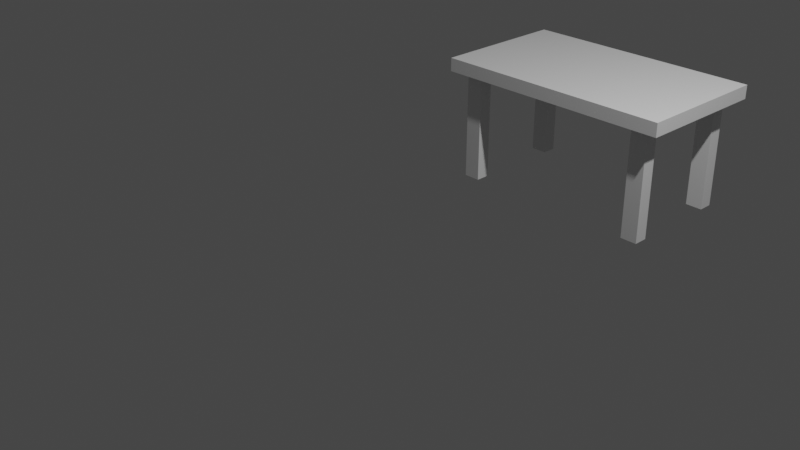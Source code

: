 # Source: mijali.blender.blend  (saved by Blender 3.5.10; exported with 4.5.12 LTS)
import bpy
from mathutils import Matrix  # noqa: F401  (used for matrix-valued properties, if any)

bpy.ops.wm.read_factory_settings(use_empty=True)
scene = bpy.context.scene
scene.name = 'Scene'

# ---- collections
col_collection = bpy.data.collections.new('Collection'); scene.collection.children.link(col_collection)
col_desk = bpy.data.collections.new('desk'); scene.collection.children.link(col_desk)

# ---- materials (node trees are filled in below, after node groups)
mat_black = bpy.data.materials.new('Black')
mat_black.use_transparent_shadow = False
mat_skin = bpy.data.materials.new('Skin')
mat_skin.use_transparent_shadow = False
mat_skin_light = bpy.data.materials.new('Skin_Light')
mat_skin_light.use_transparent_shadow = False
mat_skin_shadow = bpy.data.materials.new('Skin_Shadow')
mat_skin_shadow.use_transparent_shadow = False
mat_eyes = bpy.data.materials.new('Eyes')
mat_eyes.use_transparent_shadow = False
mat_pupils = bpy.data.materials.new('Pupils')
mat_pupils.use_transparent_shadow = False
mat_black_001 = bpy.data.materials.new('Black.001')
mat_black_001.use_transparent_shadow = False
mat_skin_001 = bpy.data.materials.new('Skin.001')
mat_skin_001.use_transparent_shadow = False
mat_skin_light_001 = bpy.data.materials.new('Skin_Light.001')
mat_skin_light_001.use_transparent_shadow = False
mat_skin_shadow_001 = bpy.data.materials.new('Skin_Shadow.001')
mat_skin_shadow_001.use_transparent_shadow = False
mat_eyes_001 = bpy.data.materials.new('Eyes.001')
mat_eyes_001.use_transparent_shadow = False
mat_pupils_001 = bpy.data.materials.new('Pupils.001')
mat_pupils_001.use_transparent_shadow = False
mat_black_002 = bpy.data.materials.new('Black.002')
mat_black_002.use_transparent_shadow = False
mat_skin_002 = bpy.data.materials.new('Skin.002')
mat_skin_002.use_transparent_shadow = False
mat_skin_light_002 = bpy.data.materials.new('Skin_Light.002')
mat_skin_light_002.use_transparent_shadow = False
mat_skin_shadow_002 = bpy.data.materials.new('Skin_Shadow.002')
mat_skin_shadow_002.use_transparent_shadow = False
mat_eyes_002 = bpy.data.materials.new('Eyes.002')
mat_eyes_002.use_transparent_shadow = False
mat_pupils_002 = bpy.data.materials.new('Pupils.002')
mat_pupils_002.use_transparent_shadow = False
mat_black_003 = bpy.data.materials.new('Black.003')
mat_black_003.use_transparent_shadow = False
mat_skin_003 = bpy.data.materials.new('Skin.003')
mat_skin_003.use_transparent_shadow = False
mat_skin_light_003 = bpy.data.materials.new('Skin_Light.003')
mat_skin_light_003.use_transparent_shadow = False
mat_skin_shadow_003 = bpy.data.materials.new('Skin_Shadow.003')
mat_skin_shadow_003.use_transparent_shadow = False
mat_eyes_003 = bpy.data.materials.new('Eyes.003')
mat_eyes_003.use_transparent_shadow = False
mat_pupils_003 = bpy.data.materials.new('Pupils.003')
mat_pupils_003.use_transparent_shadow = False

# ---- material node trees

# ---- world
world_world = bpy.data.worlds.new('World'); scene.world = world_world
world_world.use_nodes = True; world_world.node_tree.nodes.clear()
_N = world_world.node_tree.nodes; _L = world_world.node_tree.links
n0 = _N.new('ShaderNodeOutputWorld'); n0.name = 'World Output'; n0.location = (300, 300)
n1 = _N.new('ShaderNodeBackground'); n1.name = 'Background'; n1.location = (10, 300)
n1.inputs[0].default_value = (0.05088, 0.05088, 0.05088, 1.0)
_L.new(n1.outputs[0], n0.inputs[0])
n0.is_active_output = True
world_world.color = (0.05088, 0.05088, 0.05088)
world_world.use_sun_shadow = False
world_world.sun_shadow_jitter_overblur = 0.0

# ---- cameras
cam_camera = bpy.data.cameras.new('Camera')
cam_camera.clip_end = 100.0
cam_camera.ortho_scale = 7.314

# ---- lights
light_light = bpy.data.lights.new('Light', 'POINT')
light_light.transmission_factor = 0.0
light_light.energy = 1000.0
light_light.shadow_soft_size = 0.1
light_light.shadow_maximum_resolution = 0.006
light_light.use_absolute_resolution = True

# ---- meshes
me_cube_014 = bpy.data.meshes.new('Cube.014')
me_cube_014.from_pydata([(-1.0, -1.0, -1.0), (-1.0, -1.0, 1.0), (-1.0, 1.0, -1.0), (-1.0, 1.0, 1.0), (1.0, -1.0, -1.0), (1.0, -1.0, 1.0), (1.0, 1.0, -1.0), (1.0, 1.0, 1.0)], [], [(0, 1, 3, 2), (2, 3, 7, 6), (6, 7, 5, 4), (4, 5, 1, 0), (2, 6, 4, 0), (7, 3, 1, 5)])
_uv = me_cube_014.uv_layers.new(name='UVMap')
_uv.uv.foreach_set('vector', [0.375, 0.0, 0.625, 0.0, 0.625, 0.25, 0.375, 0.25, 0.375, 0.25, 0.625, 0.25, 0.625, 0.5, 0.375, 0.5, 0.375, 0.5, 0.625, 0.5, 0.625, 0.75, 0.375, 0.75, 0.375, 0.75, 0.625, 0.75, 0.625, 1.0, 0.375, 1.0, 0.125, 0.5, 0.375, 0.5, 0.375, 0.75, 0.125, 0.75, 0.625, 0.5, 0.875, 0.5, 0.875, 0.75, 0.625, 0.75])
me_cube_014.update()
me_cube_005 = bpy.data.meshes.new('Cube.005')
me_cube_005.from_pydata([(-1.0, -1.0, -1.0), (-1.0, -1.0, 1.0), (-1.0, 1.0, -1.0), (-1.0, 1.0, 1.0), (1.0, -1.0, -1.0), (1.0, -1.0, 1.0), (1.0, 1.0, -1.0), (1.0, 1.0, 1.0), (0.8693, 0.9978, -1.018), (0.4693, 0.9978, -1.018), (-0.4825, 0.9998, -0.9825), (-0.8825, 0.9998, -0.9825), (-0.8825, 0.9998, 1.018), (-0.4825, 0.9998, 1.018), (0.4693, 0.9978, 0.9825), (0.8693, 0.9978, 0.9825), (-0.8825, -1.0, -0.9825), (-0.4825, -1.0, -0.9825), (0.4693, -1.002, -1.018), (0.8693, -1.002, -1.018), (0.8693, -1.002, 0.9825), (0.4693, -1.002, 0.9825), (-0.4825, -1.0, 1.018), (-0.8825, -1.0, 1.018), (-1.004, 0.8521, -0.8777), (-1.004, 0.4521, -0.8777), (-0.9965, -0.4505, -1.122), (-0.9965, -0.8505, -1.122), (-0.9965, -0.8505, 0.8784), (-0.9965, -0.4505, 0.8784), (-1.004, 0.4521, 1.122), (-1.004, 0.8521, 1.122), (1.003, -0.8505, -1.122), (1.003, -0.4505, -1.122), (0.9965, 0.4521, -0.8777), (0.9965, 0.8521, -0.8777), (0.9965, 0.8521, 1.122), (0.9965, 0.4521, 1.122), (1.003, -0.4505, 0.8784), (1.003, -0.8505, 0.8784), (0.8658, 0.8498, 1.105), (0.8658, 0.4498, 1.105), (0.8728, -0.4528, 0.8609), (0.8728, -0.8528, 0.8609), (0.4658, 0.8498, 1.105), (0.4658, 0.4498, 1.105), (0.4728, -0.4528, 0.8609), (0.4728, -0.8528, 0.8609), (-0.486, 0.8518, 1.14), (-0.486, 0.4518, 1.14), (-0.479, -0.4508, 0.896), (-0.479, -0.8508, 0.896), (-0.886, 0.8518, 1.14), (-0.886, 0.4518, 1.14), (-0.879, -0.4508, 0.896), (-0.879, -0.8508, 0.896), (-0.886, 0.8518, -0.8601), (-0.886, 0.4518, -0.8601), (-0.879, -0.4508, -1.104), (-0.879, -0.8508, -1.104), (-0.486, 0.8518, -0.8601), (-0.486, 0.4518, -0.8601), (-0.479, -0.4508, -1.104), (-0.479, -0.8508, -1.104), (0.4658, 0.8498, -0.8952), (0.4658, 0.4498, -0.8952), (0.4728, -0.4528, -1.139), (0.4728, -0.8528, -1.139), (0.8658, 0.8498, -0.8952), (0.8658, 0.4498, -0.8952), (0.8728, -0.4528, -1.139), (0.8728, -0.8528, -1.139), (-0.886, 0.8518, -5.522), (-0.886, 0.4518, -5.522), (-0.879, -0.4508, -5.766), (-0.879, -0.8508, -5.766), (-0.486, 0.8518, -5.522), (-0.486, 0.4518, -5.522), (-0.479, -0.4508, -5.766), (-0.479, -0.8508, -5.766), (0.4658, 0.8498, -5.557), (0.4658, 0.4498, -5.557), (0.4728, -0.4528, -5.801), (0.4728, -0.8528, -5.801), (0.8658, 0.8498, -5.557), (0.8658, 0.4498, -5.557), (0.8728, -0.4528, -5.801), (0.8728, -0.8528, -5.801), (0.8658, 0.8498, 3.946), (0.8658, 0.4498, 3.946), (0.4658, 0.8498, 3.946), (0.4658, 0.4498, 3.946), (-0.486, 0.8518, 3.981), (-0.486, 0.4518, 3.981), (-0.886, 0.8518, 3.981), (-0.886, 0.4518, 3.981), (0.8658, 0.8498, 5.597), (0.8658, 0.4498, 5.597), (0.4658, 0.8498, 5.597), (0.4658, 0.4498, 5.597), (-0.486, 0.8518, 5.633), (-0.486, 0.4518, 5.633), (-0.886, 0.8518, 5.633), (-0.886, 0.4518, 5.633), (0.8658, 0.8498, 8.162), (0.8658, 0.4498, 8.162), (0.4658, 0.8498, 8.162), (0.4658, 0.4498, 8.162), (-0.486, 0.8518, 8.197), (-0.486, 0.4518, 8.197), (-0.886, 0.8518, 8.197), (-0.886, 0.4518, 8.197), (0.8658, 0.8498, 9.576), (0.8658, 0.4498, 9.576), (0.4658, 0.8498, 9.576), (0.4658, 0.4498, 9.576), (-0.486, 0.8518, 9.611), (-0.486, 0.4518, 9.611), (-0.886, 0.8518, 9.611), (-0.886, 0.4518, 9.611), (0.4658, 0.8498, 3.946), (0.4658, 0.4498, 3.946), (-0.486, 0.8518, 3.981), (-0.486, 0.4518, 3.981), (0.4658, 0.8498, 5.597), (0.4658, 0.4498, 5.597), (-0.486, 0.8518, 5.633), (-0.486, 0.4518, 5.633), (-0.886, 0.8518, -7.881), (-0.886, 0.4518, -7.881), (-0.879, -0.4508, -8.125), (-0.879, -0.8508, -8.125), (-0.486, 0.8518, -7.881), (-0.486, 0.4518, -7.881), (-0.479, -0.4508, -8.125), (-0.479, -0.8508, -8.125), (0.4658, 0.8498, -7.916), (0.4658, 0.4498, -7.916), (0.4728, -0.4528, -8.16), (0.4728, -0.8528, -8.16), (0.8658, 0.8498, -7.916), (0.8658, 0.4498, -7.916), (0.8728, -0.4528, -8.16), (0.8728, -0.8528, -8.16)], [], [(24, 31, 3, 2), (8, 15, 7, 6), (32, 39, 5, 4), (16, 23, 1, 0), (71, 32, 4, 19), (55, 28, 1, 23), (39, 43, 20, 5), (43, 47, 21, 20), (47, 51, 22, 21), (51, 55, 23, 22), (27, 59, 16, 0), (59, 63, 17, 16), (63, 67, 18, 17), (67, 71, 19, 18), (4, 5, 20, 19), (19, 20, 21, 18), (18, 21, 22, 17), (17, 22, 23, 16), (2, 3, 12, 11), (11, 12, 13, 10), (10, 13, 14, 9), (9, 14, 15, 8), (9, 8, 68, 64), (64, 68, 84, 80), (65, 69, 70, 66), (57, 56, 72, 73), (10, 9, 64, 60), (60, 64, 65, 61), (61, 65, 66, 62), (62, 66, 67, 63), (11, 10, 60, 56), (70, 71, 87, 86), (57, 61, 62, 58), (62, 63, 79, 78), (2, 11, 56, 24), (24, 56, 57, 25), (25, 57, 58, 26), (26, 58, 59, 27), (13, 12, 52, 48), (45, 41, 89, 91), (49, 53, 54, 50), (50, 54, 55, 51), (14, 13, 48, 44), (44, 48, 49, 45), (45, 49, 50, 46), (46, 50, 51, 47), (15, 14, 44, 40), (48, 52, 94, 92), (41, 45, 46, 42), (42, 46, 47, 43), (7, 15, 40, 36), (36, 40, 41, 37), (37, 41, 42, 38), (38, 42, 43, 39), (12, 3, 31, 52), (52, 31, 30, 53), (53, 30, 29, 54), (54, 29, 28, 55), (8, 6, 35, 68), (68, 35, 34, 69), (69, 34, 33, 70), (70, 33, 32, 71), (6, 7, 36, 35), (35, 36, 37, 34), (34, 37, 38, 33), (33, 38, 39, 32), (0, 1, 28, 27), (27, 28, 29, 26), (26, 29, 30, 25), (25, 30, 31, 24), (78, 79, 135, 134), (82, 86, 142, 138), (76, 77, 133, 132), (85, 81, 137, 141), (65, 64, 80, 81), (56, 60, 76, 72), (69, 65, 81, 85), (61, 57, 73, 77), (59, 58, 74, 75), (66, 70, 86, 82), (67, 66, 82, 83), (58, 62, 78, 74), (71, 67, 83, 87), (63, 59, 75, 79), (60, 61, 77, 76), (68, 69, 85, 84), (89, 88, 96, 97), (100, 101, 99, 98), (52, 53, 95, 94), (49, 48, 92, 93), (53, 49, 93, 95), (44, 45, 91, 90), (40, 44, 90, 88), (41, 40, 88, 89), (100, 102, 110, 108), (96, 98, 106, 104), (91, 89, 97, 99), (95, 93, 101, 103), (94, 95, 103, 102), (92, 100, 98, 90), (88, 90, 98, 96), (92, 94, 102, 100), (116, 117, 115, 114), (110, 111, 119, 118), (101, 100, 108, 109), (97, 96, 104, 105), (99, 97, 105, 107), (103, 101, 109, 111), (102, 103, 111, 110), (98, 99, 107, 106), (116, 118, 119, 117), (112, 114, 115, 113), (104, 106, 114, 112), (108, 110, 118, 116), (108, 116, 114, 106), (105, 104, 112, 113), (107, 105, 113, 115), (111, 109, 117, 119), (92, 100, 126, 122), (92, 93, 123, 122), (98, 90, 120, 124), (100, 101, 127, 126), (101, 93, 123, 127), (91, 90, 120, 121), (99, 91, 121, 125), (99, 98, 124, 125), (101, 93, 91, 99), (93, 92, 90, 91), (117, 109, 107, 115), (109, 108, 106, 107), (136, 140, 141, 137), (138, 142, 143, 139), (128, 132, 133, 129), (130, 134, 135, 131), (87, 83, 139, 143), (81, 80, 136, 137), (72, 76, 132, 128), (83, 82, 138, 139), (77, 73, 129, 133), (84, 85, 141, 140), (74, 78, 134, 130), (86, 87, 143, 142), (73, 72, 128, 129), (79, 75, 131, 135), (80, 84, 140, 136), (75, 74, 130, 131)])
_uv = me_cube_005.uv_layers.new(name='UVMap')
_uv.uv.foreach_set('vector', [0.375, 0.2, 0.625, 0.2, 0.625, 0.25, 0.375, 0.25, 0.375, 0.45, 0.625, 0.45, 0.625, 0.5, 0.375, 0.5, 0.375, 0.7, 0.625, 0.7, 0.625, 0.75, 0.375, 0.75, 0.375, 0.95, 0.625, 0.95, 0.625, 1.0, 0.375, 1.0, 0.325, 0.7, 0.375, 0.7, 0.375, 0.75, 0.325, 0.75, 0.825, 0.7, 0.875, 0.7, 0.875, 0.75, 0.825, 0.75, 0.625, 0.7, 0.675, 0.7, 0.675, 0.75, 0.625, 0.75, 0.675, 0.7, 0.725, 0.7, 0.725, 0.75, 0.675, 0.75, 0.725, 0.7, 0.775, 0.7, 0.775, 0.75, 0.725, 0.75, 0.775, 0.7, 0.825, 0.7, 0.825, 0.75, 0.775, 0.75, 0.125, 0.7, 0.175, 0.7, 0.175, 0.75, 0.125, 0.75, 0.175, 0.7, 0.225, 0.7, 0.225, 0.75, 0.175, 0.75, 0.225, 0.7, 0.275, 0.7, 0.275, 0.75, 0.225, 0.75, 0.275, 0.7, 0.325, 0.7, 0.325, 0.75, 0.275, 0.75, 0.375, 0.75, 0.625, 0.75, 0.625, 0.8, 0.375, 0.8, 0.375, 0.8, 0.625, 0.8, 0.625, 0.85, 0.375, 0.85, 0.375, 0.85, 0.625, 0.85, 0.625, 0.9, 0.375, 0.9, 0.375, 0.9, 0.625, 0.9, 0.625, 0.95, 0.375, 0.95, 0.375, 0.25, 0.625, 0.25, 0.625, 0.3, 0.375, 0.3, 0.375, 0.3, 0.625, 0.3, 0.625, 0.35, 0.375, 0.35, 0.375, 0.35, 0.625, 0.35, 0.625, 0.4, 0.375, 0.4, 0.375, 0.4, 0.625, 0.4, 0.625, 0.45, 0.375, 0.45, 0.275, 0.5, 0.325, 0.5, 0.325, 0.55, 0.275, 0.55, 0.275, 0.55, 0.325, 0.55, 0.325, 0.55, 0.275, 0.55, 0.275, 0.6, 0.325, 0.6, 0.325, 0.65, 0.275, 0.65, 0.175, 0.6, 0.175, 0.55, 0.175, 0.55, 0.175, 0.6, 0.225, 0.5, 0.275, 0.5, 0.275, 0.55, 0.225, 0.55, 0.225, 0.55, 0.275, 0.55, 0.275, 0.6, 0.225, 0.6, 0.225, 0.6, 0.275, 0.6, 0.275, 0.65, 0.225, 0.65, 0.225, 0.65, 0.275, 0.65, 0.275, 0.7, 0.225, 0.7, 0.175, 0.5, 0.225, 0.5, 0.225, 0.55, 0.175, 0.55, 0.325, 0.65, 0.325, 0.7, 0.325, 0.7, 0.325, 0.65, 0.175, 0.6, 0.225, 0.6, 0.225, 0.65, 0.175, 0.65, 0.225, 0.65, 0.225, 0.7, 0.225, 0.7, 0.225, 0.65, 0.125, 0.5, 0.175, 0.5, 0.175, 0.55, 0.125, 0.55, 0.125, 0.55, 0.175, 0.55, 0.175, 0.6, 0.125, 0.6, 0.125, 0.6, 0.175, 0.6, 0.175, 0.65, 0.125, 0.65, 0.125, 0.65, 0.175, 0.65, 0.175, 0.7, 0.125, 0.7, 0.775, 0.5, 0.825, 0.5, 0.825, 0.55, 0.775, 0.55, 0.725, 0.6, 0.675, 0.6, 0.675, 0.6, 0.725, 0.6, 0.775, 0.6, 0.825, 0.6, 0.825, 0.65, 0.775, 0.65, 0.775, 0.65, 0.825, 0.65, 0.825, 0.7, 0.775, 0.7, 0.725, 0.5, 0.775, 0.5, 0.775, 0.55, 0.725, 0.55, 0.725, 0.55, 0.775, 0.55, 0.775, 0.6, 0.725, 0.6, 0.725, 0.6, 0.775, 0.6, 0.775, 0.65, 0.725, 0.65, 0.725, 0.65, 0.775, 0.65, 0.775, 0.7, 0.725, 0.7, 0.675, 0.5, 0.725, 0.5, 0.725, 0.55, 0.675, 0.55, 0.775, 0.55, 0.825, 0.55, 0.825, 0.55, 0.775, 0.55, 0.675, 0.6, 0.725, 0.6, 0.725, 0.65, 0.675, 0.65, 0.675, 0.65, 0.725, 0.65, 0.725, 0.7, 0.675, 0.7, 0.625, 0.5, 0.675, 0.5, 0.675, 0.55, 0.625, 0.55, 0.625, 0.55, 0.675, 0.55, 0.675, 0.6, 0.625, 0.6, 0.625, 0.6, 0.675, 0.6, 0.675, 0.65, 0.625, 0.65, 0.625, 0.65, 0.675, 0.65, 0.675, 0.7, 0.625, 0.7, 0.825, 0.5, 0.875, 0.5, 0.875, 0.55, 0.825, 0.55, 0.825, 0.55, 0.875, 0.55, 0.875, 0.6, 0.825, 0.6, 0.825, 0.6, 0.875, 0.6, 0.875, 0.65, 0.825, 0.65, 0.825, 0.65, 0.875, 0.65, 0.875, 0.7, 0.825, 0.7, 0.325, 0.5, 0.375, 0.5, 0.375, 0.55, 0.325, 0.55, 0.325, 0.55, 0.375, 0.55, 0.375, 0.6, 0.325, 0.6, 0.325, 0.6, 0.375, 0.6, 0.375, 0.65, 0.325, 0.65, 0.325, 0.65, 0.375, 0.65, 0.375, 0.7, 0.325, 0.7, 0.375, 0.5, 0.625, 0.5, 0.625, 0.55, 0.375, 0.55, 0.375, 0.55, 0.625, 0.55, 0.625, 0.6, 0.375, 0.6, 0.375, 0.6, 0.625, 0.6, 0.625, 0.65, 0.375, 0.65, 0.375, 0.65, 0.625, 0.65, 0.625, 0.7, 0.375, 0.7, 0.375, 0.0, 0.625, 0.0, 0.625, 0.05, 0.375, 0.05, 0.375, 0.05, 0.625, 0.05, 0.625, 0.1, 0.375, 0.1, 0.375, 0.1, 0.625, 0.1, 0.625, 0.15, 0.375, 0.15, 0.375, 0.15, 0.625, 0.15, 0.625, 0.2, 0.375, 0.2, 0.225, 0.65, 0.225, 0.7, 0.225, 0.7, 0.225, 0.65, 0.275, 0.65, 0.325, 0.65, 0.325, 0.65, 0.275, 0.65, 0.225, 0.55, 0.225, 0.6, 0.225, 0.6, 0.225, 0.55, 0.325, 0.6, 0.275, 0.6, 0.275, 0.6, 0.325, 0.6, 0.275, 0.6, 0.275, 0.55, 0.275, 0.55, 0.275, 0.6, 0.175, 0.55, 0.225, 0.55, 0.225, 0.55, 0.175, 0.55, 0.325, 0.6, 0.275, 0.6, 0.275, 0.6, 0.325, 0.6, 0.225, 0.6, 0.175, 0.6, 0.175, 0.6, 0.225, 0.6, 0.175, 0.7, 0.175, 0.65, 0.175, 0.65, 0.175, 0.7, 0.275, 0.65, 0.325, 0.65, 0.325, 0.65, 0.275, 0.65, 0.275, 0.7, 0.275, 0.65, 0.275, 0.65, 0.275, 0.7, 0.175, 0.65, 0.225, 0.65, 0.225, 0.65, 0.175, 0.65, 0.325, 0.7, 0.275, 0.7, 0.275, 0.7, 0.325, 0.7, 0.225, 0.7, 0.175, 0.7, 0.175, 0.7, 0.225, 0.7, 0.225, 0.55, 0.225, 0.6, 0.225, 0.6, 0.225, 0.55, 0.325, 0.55, 0.325, 0.6, 0.325, 0.6, 0.325, 0.55, 0.675, 0.6, 0.675, 0.55, 0.675, 0.55, 0.675, 0.6, 0.775, 0.55, 0.775, 0.6, 0.725, 0.6, 0.725, 0.55, 0.825, 0.55, 0.825, 0.6, 0.825, 0.6, 0.825, 0.55, 0.775, 0.6, 0.775, 0.55, 0.775, 0.55, 0.775, 0.6, 0.825, 0.6, 0.775, 0.6, 0.775, 0.6, 0.825, 0.6, 0.725, 0.55, 0.725, 0.6, 0.725, 0.6, 0.725, 0.55, 0.675, 0.55, 0.725, 0.55, 0.725, 0.55, 0.675, 0.55, 0.675, 0.6, 0.675, 0.55, 0.675, 0.55, 0.675, 0.6, 0.775, 0.55, 0.825, 0.55, 0.825, 0.55, 0.775, 0.55, 0.675, 0.55, 0.725, 0.55, 0.725, 0.55, 0.675, 0.55, 0.725, 0.6, 0.675, 0.6, 0.675, 0.6, 0.725, 0.6, 0.825, 0.6, 0.775, 0.6, 0.775, 0.6, 0.825, 0.6, 0.825, 0.55, 0.825, 0.6, 0.825, 0.6, 0.825, 0.55, 0.775, 0.55, 0.775, 0.55, 0.725, 0.55, 0.725, 0.55, 0.675, 0.55, 0.725, 0.55, 0.725, 0.55, 0.675, 0.55, 0.775, 0.55, 0.825, 0.55, 0.825, 0.55, 0.775, 0.55, 0.775, 0.55, 0.775, 0.6, 0.725, 0.6, 0.725, 0.55, 0.825, 0.55, 0.825, 0.6, 0.825, 0.6, 0.825, 0.55, 0.775, 0.6, 0.775, 0.55, 0.775, 0.55, 0.775, 0.6, 0.675, 0.6, 0.675, 0.55, 0.675, 0.55, 0.675, 0.6, 0.725, 0.6, 0.675, 0.6, 0.675, 0.6, 0.725, 0.6, 0.825, 0.6, 0.775, 0.6, 0.775, 0.6, 0.825, 0.6, 0.825, 0.55, 0.825, 0.6, 0.825, 0.6, 0.825, 0.55, 0.725, 0.55, 0.725, 0.6, 0.725, 0.6, 0.725, 0.55, 0.775, 0.55, 0.825, 0.55, 0.825, 0.6, 0.775, 0.6, 0.675, 0.55, 0.725, 0.55, 0.725, 0.6, 0.675, 0.6, 0.675, 0.55, 0.725, 0.55, 0.725, 0.55, 0.675, 0.55, 0.775, 0.55, 0.825, 0.55, 0.825, 0.55, 0.775, 0.55, 0.775, 0.55, 0.775, 0.55, 0.725, 0.55, 0.725, 0.55, 0.675, 0.6, 0.675, 0.55, 0.675, 0.55, 0.675, 0.6, 0.725, 0.6, 0.675, 0.6, 0.675, 0.6, 0.725, 0.6, 0.825, 0.6, 0.775, 0.6, 0.775, 0.6, 0.825, 0.6, 0.775, 0.55, 0.775, 0.55, 0.775, 0.55, 0.775, 0.55, 0.775, 0.55, 0.775, 0.6, 0.775, 0.6, 0.775, 0.55, 0.725, 0.55, 0.725, 0.55, 0.725, 0.55, 0.725, 0.55, 0.775, 0.55, 0.775, 0.6, 0.775, 0.6, 0.775, 0.55, 0.775, 0.6, 0.775, 0.6, 0.775, 0.6, 0.775, 0.6, 0.725, 0.6, 0.725, 0.55, 0.725, 0.55, 0.725, 0.6, 0.725, 0.6, 0.725, 0.6, 0.725, 0.6, 0.725, 0.6, 0.725, 0.6, 0.725, 0.55, 0.725, 0.55, 0.725, 0.6, 0.775, 0.6, 0.775, 0.6, 0.725, 0.6, 0.725, 0.6, 0.775, 0.6, 0.775, 0.55, 0.725, 0.55, 0.725, 0.6, 0.775, 0.6, 0.775, 0.6, 0.725, 0.6, 0.725, 0.6, 0.775, 0.6, 0.775, 0.55, 0.725, 0.55, 0.725, 0.6, 0.275, 0.55, 0.325, 0.55, 0.325, 0.6, 0.275, 0.6, 0.275, 0.65, 0.325, 0.65, 0.325, 0.7, 0.275, 0.7, 0.175, 0.55, 0.225, 0.55, 0.225, 0.6, 0.175, 0.6, 0.175, 0.65, 0.225, 0.65, 0.225, 0.7, 0.175, 0.7, 0.325, 0.7, 0.275, 0.7, 0.275, 0.7, 0.325, 0.7, 0.275, 0.6, 0.275, 0.55, 0.275, 0.55, 0.275, 0.6, 0.175, 0.55, 0.225, 0.55, 0.225, 0.55, 0.175, 0.55, 0.275, 0.7, 0.275, 0.65, 0.275, 0.65, 0.275, 0.7, 0.225, 0.6, 0.175, 0.6, 0.175, 0.6, 0.225, 0.6, 0.325, 0.55, 0.325, 0.6, 0.325, 0.6, 0.325, 0.55, 0.175, 0.65, 0.225, 0.65, 0.225, 0.65, 0.175, 0.65, 0.325, 0.65, 0.325, 0.7, 0.325, 0.7, 0.325, 0.65, 0.175, 0.6, 0.175, 0.55, 0.175, 0.55, 0.175, 0.6, 0.225, 0.7, 0.175, 0.7, 0.175, 0.7, 0.225, 0.7, 0.275, 0.55, 0.325, 0.55, 0.325, 0.55, 0.275, 0.55, 0.175, 0.7, 0.175, 0.65, 0.175, 0.65, 0.175, 0.7])
me_cube_005.update()
me_cube_004 = bpy.data.meshes.new('Cube.004')
me_cube_004.from_pydata([(-1.0, -1.0, -1.0), (-1.0, -1.0, 1.0), (-1.0, 1.0, -1.0), (-1.0, 1.0, 1.0), (1.0, -1.0, -1.0), (1.0, -1.0, 1.0), (1.0, 1.0, -1.0), (1.0, 1.0, 1.0)], [], [(0, 1, 3, 2), (2, 3, 7, 6), (6, 7, 5, 4), (4, 5, 1, 0), (2, 6, 4, 0), (7, 3, 1, 5)])
_uv = me_cube_004.uv_layers.new(name='UVMap')
_uv.uv.foreach_set('vector', [0.375, 0.0, 0.625, 0.0, 0.625, 0.25, 0.375, 0.25, 0.375, 0.25, 0.625, 0.25, 0.625, 0.5, 0.375, 0.5, 0.375, 0.5, 0.625, 0.5, 0.625, 0.75, 0.375, 0.75, 0.375, 0.75, 0.625, 0.75, 0.625, 1.0, 0.375, 1.0, 0.125, 0.5, 0.375, 0.5, 0.375, 0.75, 0.125, 0.75, 0.625, 0.5, 0.875, 0.5, 0.875, 0.75, 0.625, 0.75])
me_cube_004.update()
me_cube_006 = bpy.data.meshes.new('Cube.006')
me_cube_006.from_pydata([(-1.0, -1.0, -1.0), (-1.0, -1.0, 1.0), (-1.0, 1.0, -1.0), (-1.0, 1.0, 1.0), (1.0, -1.0, -1.0), (1.0, -1.0, 1.0), (1.0, 1.0, -1.0), (1.0, 1.0, 1.0)], [], [(0, 1, 3, 2), (2, 3, 7, 6), (6, 7, 5, 4), (4, 5, 1, 0), (2, 6, 4, 0), (7, 3, 1, 5)])
_uv = me_cube_006.uv_layers.new(name='UVMap')
_uv.uv.foreach_set('vector', [0.375, 0.0, 0.625, 0.0, 0.625, 0.25, 0.375, 0.25, 0.375, 0.25, 0.625, 0.25, 0.625, 0.5, 0.375, 0.5, 0.375, 0.5, 0.625, 0.5, 0.625, 0.75, 0.375, 0.75, 0.375, 0.75, 0.625, 0.75, 0.625, 1.0, 0.375, 1.0, 0.125, 0.5, 0.375, 0.5, 0.375, 0.75, 0.125, 0.75, 0.625, 0.5, 0.875, 0.5, 0.875, 0.75, 0.625, 0.75])
me_cube_006.update()
me_cube_001 = bpy.data.meshes.new('Cube.001')
me_cube_001.from_pydata([(-1.0, -1.0, -1.0), (-1.0, -1.0, 1.0), (-1.0, 1.0, -1.0), (-1.0, 1.0, 1.0), (1.0, -1.0, -1.0), (1.0, -1.0, 1.0), (1.0, 1.0, -1.0), (1.0, 1.0, 1.0)], [], [(0, 1, 3, 2), (2, 3, 7, 6), (6, 7, 5, 4), (4, 5, 1, 0), (2, 6, 4, 0), (7, 3, 1, 5)])
_uv = me_cube_001.uv_layers.new(name='UVMap')
_uv.uv.foreach_set('vector', [0.375, 0.0, 0.625, 0.0, 0.625, 0.25, 0.375, 0.25, 0.375, 0.25, 0.625, 0.25, 0.625, 0.5, 0.375, 0.5, 0.375, 0.5, 0.625, 0.5, 0.625, 0.75, 0.375, 0.75, 0.375, 0.75, 0.625, 0.75, 0.625, 1.0, 0.375, 1.0, 0.125, 0.5, 0.375, 0.5, 0.375, 0.75, 0.125, 0.75, 0.625, 0.5, 0.875, 0.5, 0.875, 0.75, 0.625, 0.75])
me_cube_001.update()
me_cube_002 = bpy.data.meshes.new('Cube.002')
me_cube_002.from_pydata([(-1.0, -1.0, -1.0), (-1.0, -1.0, 1.0), (-1.0, 1.0, -1.0), (-1.0, 1.0, 1.0), (1.0, -1.0, -1.0), (1.0, -1.0, 1.0), (1.0, 1.0, -1.0), (1.0, 1.0, 1.0)], [], [(0, 1, 3, 2), (2, 3, 7, 6), (6, 7, 5, 4), (4, 5, 1, 0), (2, 6, 4, 0), (7, 3, 1, 5)])
_uv = me_cube_002.uv_layers.new(name='UVMap')
_uv.uv.foreach_set('vector', [0.375, 0.0, 0.625, 0.0, 0.625, 0.25, 0.375, 0.25, 0.375, 0.25, 0.625, 0.25, 0.625, 0.5, 0.375, 0.5, 0.375, 0.5, 0.625, 0.5, 0.625, 0.75, 0.375, 0.75, 0.375, 0.75, 0.625, 0.75, 0.625, 1.0, 0.375, 1.0, 0.125, 0.5, 0.375, 0.5, 0.375, 0.75, 0.125, 0.75, 0.625, 0.5, 0.875, 0.5, 0.875, 0.75, 0.625, 0.75])
me_cube_002.update()
me_cube_003 = bpy.data.meshes.new('Cube.003')
me_cube_003.from_pydata([(-1.0, -1.0, -1.0), (-1.0, -1.0, 1.0), (-1.0, 1.0, -1.0), (-1.0, 1.0, 1.0), (1.0, -1.0, -1.0), (1.0, -1.0, 1.0), (1.0, 1.0, -1.0), (1.0, 1.0, 1.0)], [], [(0, 1, 3, 2), (2, 3, 7, 6), (6, 7, 5, 4), (4, 5, 1, 0), (2, 6, 4, 0), (7, 3, 1, 5)])
_uv = me_cube_003.uv_layers.new(name='UVMap')
_uv.uv.foreach_set('vector', [0.375, 0.0, 0.625, 0.0, 0.625, 0.25, 0.375, 0.25, 0.375, 0.25, 0.625, 0.25, 0.625, 0.5, 0.375, 0.5, 0.375, 0.5, 0.625, 0.5, 0.625, 0.75, 0.375, 0.75, 0.375, 0.75, 0.625, 0.75, 0.625, 1.0, 0.375, 1.0, 0.125, 0.5, 0.375, 0.5, 0.375, 0.75, 0.125, 0.75, 0.625, 0.5, 0.875, 0.5, 0.875, 0.75, 0.625, 0.75])
me_cube_003.update()

# ---- objects
ob_cube_008 = bpy.data.objects.new('Cube.008', me_cube_014)
ob_cube = bpy.data.objects.new('Cube', me_cube_005)
ob_light = bpy.data.objects.new('Light', light_light)
ob_camera = bpy.data.objects.new('Camera', cam_camera)
ob_suzanne = bpy.data.objects.new('Suzanne', None)
ob_suzanne_001 = bpy.data.objects.new('Suzanne.001', None)
ob_suzanne_002 = bpy.data.objects.new('Suzanne.002', None)
ob_suzanne_003 = bpy.data.objects.new('Suzanne.003', None)
ob_cube_001 = bpy.data.objects.new('Cube.001', me_cube_004)
ob_cube_002 = bpy.data.objects.new('Cube.002', me_cube_006)
ob_cube_003 = bpy.data.objects.new('Cube.003', me_cube_001)
ob_cube_004 = bpy.data.objects.new('Cube.004', me_cube_002)
ob_cube_005 = bpy.data.objects.new('Cube.005', me_cube_003)

# ---- transforms, parenting, visibility, modifiers, constraints
ob_cube_008.location = (5.902, -3.07, 0.3478)
ob_cube_008.scale = (0.05957, 0.05957, 0.2454)
ob_cube.location = (5.569, -0.6639, 0.04609)
ob_cube.scale = (0.4484, 0.4484, 0.1037)
ob_light.location = (4.498, 1.12, 6.375)
ob_light.rotation_euler = (0.6503, 0.05522, 1.866)
ob_light.lock_rotations_4d = False
ob_light.empty_display_type = 'ARROWS'
ob_light.color = (0.0, 0.0, 0.0, 0.0)
ob_light.lineart.crease_threshold = 0.0
ob_camera.location = (7.781, -6.811, 5.429)
ob_camera.rotation_euler = (1.109, 0.0, 0.8149)
ob_camera.lock_rotations_4d = False
ob_camera.empty_display_type = 'ARROWS'
ob_camera.color = (0.0, 0.0, 0.0, 0.0)
ob_camera.display_type = 'WIRE'
ob_camera.lineart.crease_threshold = 0.0
ob_suzanne.location = (-8.263, -13.72, 6.451)
ob_suzanne.rotation_euler = (0.0, -0.0, -1.462)
ob_suzanne.scale = (2.671, 2.085, 2.077)
ob_suzanne.empty_image_offset = (0.0, 0.0)
ob_suzanne.color = (0.0, 0.0, 0.0, 1.0)
ob_suzanne.use_grease_pencil_lights = True
ob_suzanne_001.location = (-17.32, -20.71, 6.451)
ob_suzanne_001.rotation_euler = (0.0, -0.0, -1.462)
ob_suzanne_001.scale = (2.671, 2.085, 2.077)
ob_suzanne_001.empty_image_offset = (0.0, 0.0)
ob_suzanne_001.color = (0.0, 0.0, 0.0, 1.0)
ob_suzanne_001.use_grease_pencil_lights = True
ob_suzanne_002.location = (-8.263, -4.825, 6.451)
ob_suzanne_002.rotation_euler = (0.0, -0.0, -1.462)
ob_suzanne_002.scale = (2.671, 2.085, 2.077)
ob_suzanne_002.empty_image_offset = (0.0, 0.0)
ob_suzanne_002.color = (0.0, 0.0, 0.0, 1.0)
ob_suzanne_002.use_grease_pencil_lights = True
ob_suzanne_003.location = (-8.263, -10.17, 10.21)
ob_suzanne_003.rotation_euler = (0.0, -0.0, -1.462)
ob_suzanne_003.scale = (2.671, 2.085, 2.077)
ob_suzanne_003.empty_image_offset = (0.0, 0.0)
ob_suzanne_003.color = (0.0, 0.0, 0.0, 1.0)
ob_suzanne_003.use_grease_pencil_lights = True
ob_cube_001.location = (0.5622, 3.003, 1.324)
ob_cube_001.scale = (-1.436, -0.8333, 0.08079)
ob_cube_002.location = (1.716, 2.372, 0.5912)
ob_cube_002.scale = (-0.1008, 0.08468, 0.6556)
ob_cube_003.location = (1.716, 3.619, 0.5912)
ob_cube_003.scale = (-0.1008, 0.08468, 0.6556)
ob_cube_004.location = (-0.5996, 2.372, 0.5912)
ob_cube_004.scale = (-0.1008, 0.08468, 0.6556)
ob_cube_005.location = (-0.5996, 3.619, 0.5912)
ob_cube_005.scale = (-0.1008, 0.08468, 0.6556)

# ---- collection membership
scene.collection.objects.link(ob_cube_008)
scene.collection.objects.link(ob_cube)
col_collection.objects.link(ob_light)
col_collection.objects.link(ob_camera)
col_collection.objects.link(ob_suzanne)
col_collection.objects.link(ob_suzanne_001)
col_collection.objects.link(ob_suzanne_002)
col_collection.objects.link(ob_suzanne_003)
col_desk.objects.link(ob_cube_001)
col_desk.objects.link(ob_cube_002)
col_desk.objects.link(ob_cube_003)
col_desk.objects.link(ob_cube_004)
col_desk.objects.link(ob_cube_005)

# ---- scene / render settings (as saved in the file)
scene.camera = ob_camera
scene.frame_start = 1; scene.frame_end = 250; scene.frame_set(1)
scene.render.engine = 'BLENDER_EEVEE_NEXT'
scene.cycles.sampling_pattern = 'TABULATED_SOBOL'
scene.view_settings.view_transform = 'Filmic'
bpy.context.view_layer.update()
